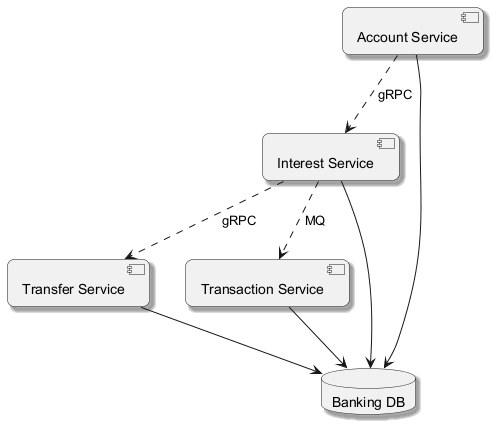

The diagram above was rendered by PlantUML. Its source (embedded in the PNG):
@startuml
skinparam backgroundColor #FFFFFF
skinparam roundCorner 15
skinparam shadowing true
component "Transfer Service" as C_TransferService
component "Transaction Service" as C_TransactionService
component "Account Service" as C_AccountService
component "Interest Service" as C_InterestService
database "Banking DB" as DB_banking
C_TransferService --> DB_banking
C_TransactionService --> DB_banking
C_AccountService --> DB_banking
C_InterestService --> DB_banking
C_InterestService ..> C_TransactionService : MQ
C_InterestService ..> C_TransferService : gRPC
C_AccountService ..> C_InterestService : gRPC
@enduml